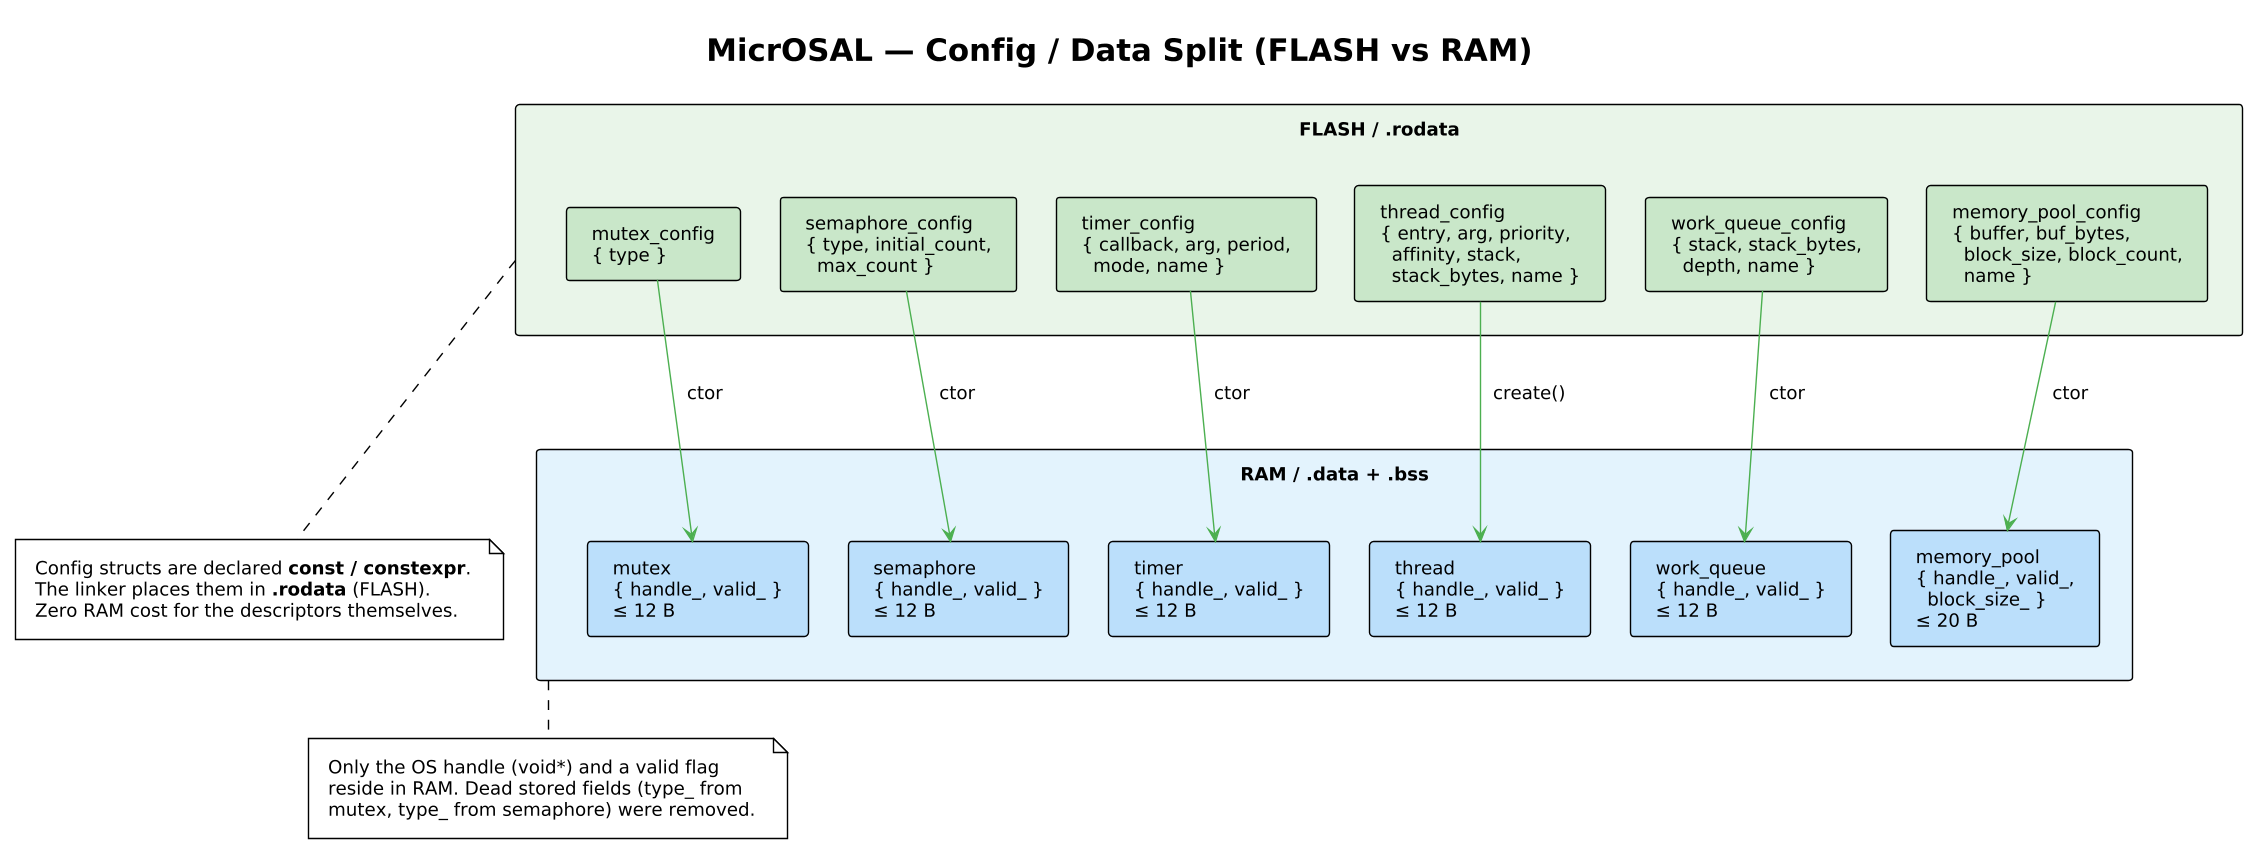

The diagram above was rendered by PlantUML. Its source (embedded in the PNG):
@startuml memory_layout
!theme plain
!include _render_profile.puml
skinparam backgroundColor #FEFEFE
skinparam defaultFontName "Segoe UI"

title **MicrOSAL — Config / Data Split (FLASH vs RAM)**

' ============================================================================
' FLASH (.rodata) — immutable config structs
' ============================================================================

rectangle "**FLASH / .rodata**" as flash #E8F5E9 {
    card "mutex_config\n{ type }" as mc #C8E6C9
    card "semaphore_config\n{ type, initial_count,\n  max_count }" as sc #C8E6C9
    card "timer_config\n{ callback, arg, period,\n  mode, name }" as tc #C8E6C9
    card "thread_config\n{ entry, arg, priority,\n  affinity, stack,\n  stack_bytes, name }" as thc #C8E6C9
    card "work_queue_config\n{ stack, stack_bytes,\n  depth, name }" as wqc #C8E6C9
    card "memory_pool_config\n{ buffer, buf_bytes,\n  block_size, block_count,\n  name }" as mpc #C8E6C9
}

' ============================================================================
' RAM (.data / .bss) — mutable runtime handles
' ============================================================================

rectangle "**RAM / .data + .bss**" as ram #E3F2FD {
    card "mutex\n{ handle_, valid_ }\n≤ 12 B" as m #BBDEFB
    card "semaphore\n{ handle_, valid_ }\n≤ 12 B" as s #BBDEFB
    card "timer\n{ handle_, valid_ }\n≤ 12 B" as t #BBDEFB
    card "thread\n{ handle_, valid_ }\n≤ 12 B" as th #BBDEFB
    card "work_queue\n{ handle_, valid_ }\n≤ 12 B" as wq #BBDEFB
    card "memory_pool\n{ handle_, valid_,\n  block_size_ }\n≤ 20 B" as mp #BBDEFB
}

' ============================================================================
' Relationships — config feeds into constructor
' ============================================================================

mc -[#4CAF50]-> m : "ctor"
sc -[#4CAF50]-> s : "ctor"
tc -[#4CAF50]-> t : "ctor"
thc -[#4CAF50]-> th : "create()"
wqc -[#4CAF50]-> wq : "ctor"
mpc -[#4CAF50]-> mp : "ctor"

note bottom of flash
  Config structs are declared **const / constexpr**.
  The linker places them in **.rodata** (FLASH).
  Zero RAM cost for the descriptors themselves.
end note

note bottom of ram
  Only the OS handle (void*) and a valid flag
  reside in RAM. Dead stored fields (type_ from
  mutex, type_ from semaphore) were removed.
end note

@enduml